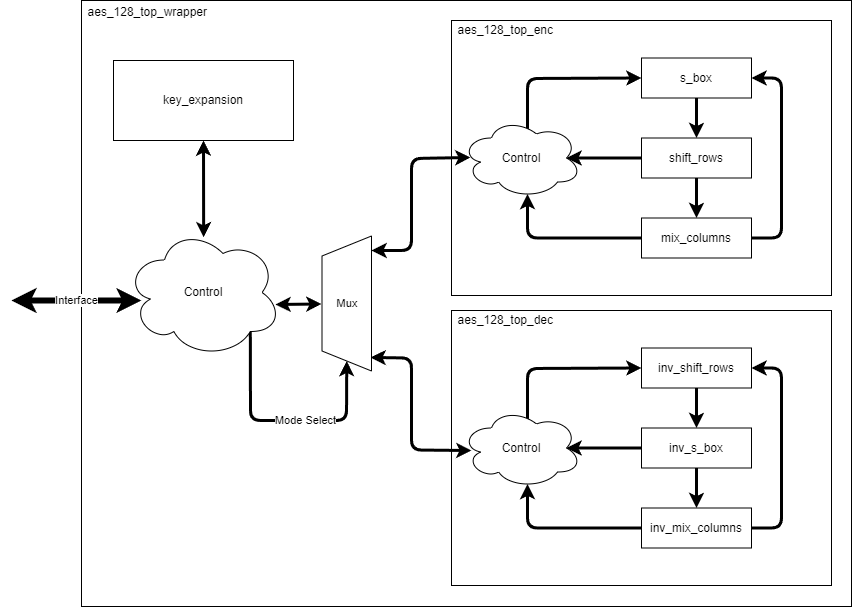

The diagram above was exported from draw.io. Its source (the exported page's mxGraphModel, read from the mxfile embedded in the PNG):
<mxGraphModel dx="1953" dy="891" grid="1" gridSize="10" guides="1" tooltips="1" connect="1" arrows="1" fold="1" page="1" pageScale="1" pageWidth="850" pageHeight="1100" math="0" shadow="0">
  <root>
    <mxCell id="0" />
    <mxCell id="1" parent="0" />
    <mxCell id="27" value="aes_128_top_wrapper" style="rounded=0;whiteSpace=wrap;html=1;labelPosition=left;verticalLabelPosition=top;align=right;verticalAlign=bottom;spacing=-19;spacingRight=-107;" parent="1" vertex="1">
      <mxGeometry x="-290" y="60" width="770" height="606" as="geometry" />
    </mxCell>
    <mxCell id="90" style="edgeStyle=none;html=1;exitX=0.5;exitY=1;exitDx=0;exitDy=0;strokeWidth=3;fontSize=11;startArrow=classic;startFill=1;" edge="1" parent="1" source="30">
      <mxGeometry relative="1" as="geometry">
        <mxPoint x="-167.85402055220197" y="296.7770690917969" as="targetPoint" />
      </mxGeometry>
    </mxCell>
    <mxCell id="30" value="key_expansion" style="rounded=0;whiteSpace=wrap;html=1;" parent="1" vertex="1">
      <mxGeometry x="-258" y="120" width="180" height="80" as="geometry" />
    </mxCell>
    <mxCell id="89" value="Mode Select" style="edgeStyle=none;html=1;exitX=0.8;exitY=0.8;exitDx=0;exitDy=0;exitPerimeter=0;entryX=0;entryY=0.5;entryDx=0;entryDy=0;strokeWidth=3;fontSize=11;startArrow=none;startFill=0;spacingRight=-45;" edge="1" parent="1" source="31" target="98">
      <mxGeometry relative="1" as="geometry">
        <mxPoint x="-25" y="440" as="targetPoint" />
        <Array as="points">
          <mxPoint x="-121" y="480" />
          <mxPoint x="-25" y="480" />
        </Array>
      </mxGeometry>
    </mxCell>
    <mxCell id="31" value="Control" style="ellipse;shape=cloud;whiteSpace=wrap;html=1;" parent="1" vertex="1">
      <mxGeometry x="-246" y="287" width="156" height="130" as="geometry" />
    </mxCell>
    <mxCell id="75" value="" style="group" parent="1" vertex="1" connectable="0">
      <mxGeometry x="80" y="80" width="380" height="275" as="geometry" />
    </mxCell>
    <mxCell id="29" value="aes_128_top_enc" style="rounded=0;whiteSpace=wrap;html=1;labelPosition=left;verticalLabelPosition=top;align=right;verticalAlign=bottom;spacing=-17;spacingRight=-85;" parent="75" vertex="1">
      <mxGeometry width="380" height="275" as="geometry" />
    </mxCell>
    <mxCell id="53" value="" style="group" parent="75" vertex="1" connectable="0">
      <mxGeometry x="10" y="37.5" width="320" height="200" as="geometry" />
    </mxCell>
    <mxCell id="41" value="s_box" style="rounded=0;whiteSpace=wrap;html=1;" parent="53" vertex="1">
      <mxGeometry x="180" width="110" height="40" as="geometry" />
    </mxCell>
    <mxCell id="52" style="edgeStyle=none;html=1;entryX=0;entryY=0.5;entryDx=0;entryDy=0;strokeWidth=3;startArrow=none;startFill=0;exitX=0.55;exitY=0.95;exitDx=0;exitDy=0;exitPerimeter=0;" parent="53" source="42" target="41" edge="1">
      <mxGeometry relative="1" as="geometry">
        <Array as="points">
          <mxPoint x="66" y="20.5" />
        </Array>
      </mxGeometry>
    </mxCell>
    <mxCell id="42" value="Control" style="ellipse;shape=cloud;whiteSpace=wrap;html=1;" parent="53" vertex="1">
      <mxGeometry y="60" width="120" height="80" as="geometry" />
    </mxCell>
    <mxCell id="92" style="edgeStyle=none;html=1;entryX=0.875;entryY=0.5;entryDx=0;entryDy=0;entryPerimeter=0;strokeWidth=3;fontSize=11;startArrow=none;startFill=0;" edge="1" parent="53" source="43" target="42">
      <mxGeometry relative="1" as="geometry" />
    </mxCell>
    <mxCell id="43" value="shift_rows" style="rounded=0;whiteSpace=wrap;html=1;" parent="53" vertex="1">
      <mxGeometry x="180" y="80" width="110" height="40" as="geometry" />
    </mxCell>
    <mxCell id="49" style="edgeStyle=none;html=1;exitX=0.5;exitY=1;exitDx=0;exitDy=0;entryX=0.5;entryY=0;entryDx=0;entryDy=0;strokeWidth=3;startArrow=none;startFill=0;" parent="53" source="41" target="43" edge="1">
      <mxGeometry relative="1" as="geometry" />
    </mxCell>
    <mxCell id="48" style="edgeStyle=none;html=1;exitX=1;exitY=0.5;exitDx=0;exitDy=0;entryX=1;entryY=0.5;entryDx=0;entryDy=0;strokeWidth=3;startArrow=none;startFill=0;" parent="53" source="44" target="41" edge="1">
      <mxGeometry relative="1" as="geometry">
        <Array as="points">
          <mxPoint x="320" y="180" />
          <mxPoint x="320" y="20" />
        </Array>
      </mxGeometry>
    </mxCell>
    <mxCell id="51" style="edgeStyle=none;html=1;exitX=0;exitY=0.5;exitDx=0;exitDy=0;entryX=0.55;entryY=0.95;entryDx=0;entryDy=0;entryPerimeter=0;strokeWidth=3;startArrow=none;startFill=0;" parent="53" source="44" target="42" edge="1">
      <mxGeometry relative="1" as="geometry">
        <Array as="points">
          <mxPoint x="66" y="180" />
        </Array>
      </mxGeometry>
    </mxCell>
    <mxCell id="44" value="mix_columns" style="rounded=0;whiteSpace=wrap;html=1;" parent="53" vertex="1">
      <mxGeometry x="180" y="160" width="110" height="40" as="geometry" />
    </mxCell>
    <mxCell id="50" style="edgeStyle=none;html=1;exitX=0.5;exitY=1;exitDx=0;exitDy=0;entryX=0.5;entryY=0;entryDx=0;entryDy=0;strokeWidth=3;startArrow=none;startFill=0;" parent="53" source="43" target="44" edge="1">
      <mxGeometry relative="1" as="geometry" />
    </mxCell>
    <mxCell id="76" value="" style="group" parent="1" vertex="1" connectable="0">
      <mxGeometry x="80" y="370" width="380" height="275" as="geometry" />
    </mxCell>
    <mxCell id="64" value="aes_128_top_dec" style="rounded=0;whiteSpace=wrap;html=1;labelPosition=left;verticalLabelPosition=top;align=right;verticalAlign=bottom;spacing=-17;spacingRight=-85;" parent="76" vertex="1">
      <mxGeometry width="380" height="275" as="geometry" />
    </mxCell>
    <mxCell id="67" style="edgeStyle=none;html=1;exitX=0.55;exitY=0.95;exitDx=0;exitDy=0;exitPerimeter=0;strokeWidth=3;startArrow=none;startFill=0;entryX=0;entryY=0.5;entryDx=0;entryDy=0;" parent="76" source="68" target="69" edge="1">
      <mxGeometry relative="1" as="geometry">
        <Array as="points">
          <mxPoint x="76" y="58" />
        </Array>
        <mxPoint x="180" y="58" as="targetPoint" />
      </mxGeometry>
    </mxCell>
    <mxCell id="65" value="" style="group" parent="76" vertex="1" connectable="0">
      <mxGeometry x="10" y="37.5" width="320" height="200" as="geometry" />
    </mxCell>
    <mxCell id="68" value="Control" style="ellipse;shape=cloud;whiteSpace=wrap;html=1;" parent="65" vertex="1">
      <mxGeometry y="60" width="120" height="80" as="geometry" />
    </mxCell>
    <mxCell id="72" style="edgeStyle=none;html=1;entryX=0.55;entryY=0.95;entryDx=0;entryDy=0;entryPerimeter=0;strokeWidth=3;startArrow=none;startFill=0;exitX=0;exitY=0.5;exitDx=0;exitDy=0;" parent="65" source="73" target="68" edge="1">
      <mxGeometry relative="1" as="geometry">
        <Array as="points">
          <mxPoint x="66" y="180" />
        </Array>
        <mxPoint x="170" y="180.5" as="sourcePoint" />
      </mxGeometry>
    </mxCell>
    <mxCell id="73" value="inv_mix_columns" style="rounded=0;whiteSpace=wrap;html=1;" parent="65" vertex="1">
      <mxGeometry x="180" y="160" width="110" height="40" as="geometry" />
    </mxCell>
    <mxCell id="95" style="edgeStyle=none;html=1;entryX=0.5;entryY=0;entryDx=0;entryDy=0;strokeWidth=3;fontSize=11;startArrow=none;startFill=0;endArrow=classic;endFill=1;" edge="1" parent="65" source="66" target="73">
      <mxGeometry relative="1" as="geometry" />
    </mxCell>
    <mxCell id="96" style="edgeStyle=none;html=1;entryX=0.875;entryY=0.5;entryDx=0;entryDy=0;entryPerimeter=0;strokeWidth=3;fontSize=11;startArrow=none;startFill=0;endArrow=classic;endFill=1;" edge="1" parent="65" source="66" target="68">
      <mxGeometry relative="1" as="geometry" />
    </mxCell>
    <mxCell id="66" value="inv_s_box" style="rounded=0;whiteSpace=wrap;html=1;" parent="65" vertex="1">
      <mxGeometry x="180" y="80" width="110" height="40" as="geometry" />
    </mxCell>
    <mxCell id="71" style="edgeStyle=none;html=1;strokeWidth=3;startArrow=none;startFill=0;entryX=1;entryY=0.5;entryDx=0;entryDy=0;exitX=1;exitY=0.5;exitDx=0;exitDy=0;" parent="76" source="73" target="69" edge="1">
      <mxGeometry relative="1" as="geometry">
        <Array as="points">
          <mxPoint x="330" y="217.5" />
          <mxPoint x="330" y="57.5" />
        </Array>
        <mxPoint x="310" y="218" as="sourcePoint" />
        <mxPoint x="310" y="58" as="targetPoint" />
      </mxGeometry>
    </mxCell>
    <mxCell id="94" style="edgeStyle=none;html=1;entryX=0.5;entryY=0;entryDx=0;entryDy=0;strokeWidth=3;fontSize=11;startArrow=none;startFill=0;endArrow=classic;endFill=1;" edge="1" parent="76" source="69" target="66">
      <mxGeometry relative="1" as="geometry" />
    </mxCell>
    <mxCell id="69" value="inv_shift_rows" style="rounded=0;whiteSpace=wrap;html=1;" parent="76" vertex="1">
      <mxGeometry x="190" y="37.5" width="110" height="40" as="geometry" />
    </mxCell>
    <mxCell id="77" value="Interface" style="endArrow=classic;startArrow=classic;html=1;strokeWidth=6;" parent="1" edge="1">
      <mxGeometry width="50" height="50" relative="1" as="geometry">
        <mxPoint x="-230" y="360" as="sourcePoint" />
        <mxPoint x="-360" y="360" as="targetPoint" />
      </mxGeometry>
    </mxCell>
    <mxCell id="84" style="edgeStyle=none;html=1;strokeWidth=3;startArrow=classic;startFill=1;" edge="1" parent="1">
      <mxGeometry relative="1" as="geometry">
        <mxPoint x="100" y="510" as="sourcePoint" />
        <Array as="points">
          <mxPoint x="40" y="509.5" />
          <mxPoint x="40" y="417.5" />
        </Array>
        <mxPoint x="-1" y="417" as="targetPoint" />
      </mxGeometry>
    </mxCell>
    <mxCell id="80" style="edgeStyle=none;html=1;strokeWidth=3;startArrow=classic;startFill=1;" parent="1" edge="1">
      <mxGeometry relative="1" as="geometry">
        <mxPoint y="310" as="sourcePoint" />
        <Array as="points">
          <mxPoint x="40" y="310" />
          <mxPoint x="40" y="218" />
        </Array>
        <mxPoint x="99" y="217" as="targetPoint" />
      </mxGeometry>
    </mxCell>
    <mxCell id="87" style="edgeStyle=none;html=1;exitX=0;exitY=0.5;exitDx=0;exitDy=0;strokeWidth=3;fontSize=11;startArrow=classic;startFill=1;" edge="1" parent="1">
      <mxGeometry relative="1" as="geometry">
        <mxPoint x="-96" y="364" as="targetPoint" />
        <mxPoint x="-50" y="363.4999999999999" as="sourcePoint" />
      </mxGeometry>
    </mxCell>
    <mxCell id="98" value="Mux" style="shape=trapezoid;perimeter=trapezoidPerimeter;whiteSpace=wrap;html=1;fixedSize=1;fontSize=11;rotation=0;direction=north;" vertex="1" parent="1">
      <mxGeometry x="-49.5" y="295.5" width="49.5" height="135" as="geometry" />
    </mxCell>
  </root>
</mxGraphModel>